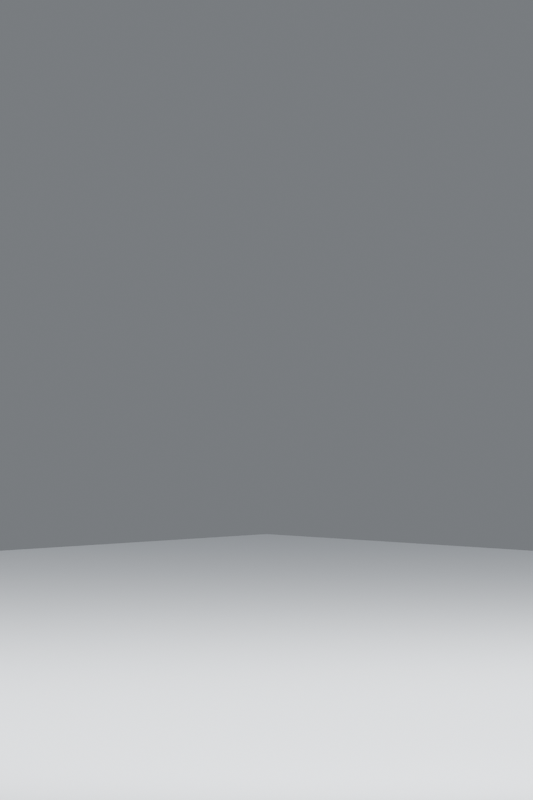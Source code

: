 # Source: utro7_studio_template.blend  (saved by Blender 5.3.31; exported with 4.5.12 LTS)
import bpy
from mathutils import Matrix  # noqa: F401  (used for matrix-valued properties, if any)

bpy.ops.wm.read_factory_settings(use_empty=True)
scene = bpy.context.scene
scene.name = 'UTRO7 — Trainer Master T0 Studio'

# ---- collections
col_trainer_master_import_here = bpy.data.collections.new('TRAINER_MASTER_IMPORT_HERE'); scene.collection.children.link(col_trainer_master_import_here)
col_studio_floor = bpy.data.collections.new('STUDIO_FLOOR'); scene.collection.children.link(col_studio_floor)
col_lights = bpy.data.collections.new('LIGHTS'); scene.collection.children.link(col_lights)
col_cameras = bpy.data.collections.new('CAMERAS'); scene.collection.children.link(col_cameras)

# ---- materials (node trees are filled in below, after node groups)
mat_neutral_studio_warm_gray = bpy.data.materials.new('Neutral studio warm gray')
mat_neutral_studio_warm_gray.diffuse_color = (0.64, 0.67, 0.71, 1.0)

# ---- material node trees
mat_neutral_studio_warm_gray.use_nodes = True; mat_neutral_studio_warm_gray.node_tree.nodes.clear()
_N = mat_neutral_studio_warm_gray.node_tree.nodes; _L = mat_neutral_studio_warm_gray.node_tree.links
n0 = _N.new('ShaderNodeBsdfPrincipled'); n0.name = 'Principled BSDF'; n0.location = (-200, 100)
n0.inputs[0].default_value = (0.64, 0.67, 0.71, 1.0)
n0.inputs[2].default_value = 0.86
n0.inputs[10].default_value = 0.005
n1 = _N.new('ShaderNodeOutputMaterial'); n1.name = 'Material Output'; n1.location = (200, 100)
_L.new(n0.outputs[0], n1.inputs[0])
n1.is_active_output = True

# ---- world
world_utro7_soft_neutral_world = bpy.data.worlds.new('UTRO7 soft neutral world'); scene.world = world_utro7_soft_neutral_world
world_utro7_soft_neutral_world.use_nodes = True; world_utro7_soft_neutral_world.node_tree.nodes.clear()
_N = world_utro7_soft_neutral_world.node_tree.nodes; _L = world_utro7_soft_neutral_world.node_tree.links
n0 = _N.new('ShaderNodeBackground'); n0.name = 'Background'; n0.location = (-200, 100)
n0.inputs[0].default_value = (0.68, 0.72, 0.77, 1.0)
n0.inputs[1].default_value = 0.28
n1 = _N.new('ShaderNodeOutputWorld'); n1.name = 'World Output'; n1.location = (200, 100)
_L.new(n0.outputs[0], n1.inputs[0])
n1.is_active_output = True

# ---- cameras
cam_camera = bpy.data.cameras.new('Camera')
cam_camera.type = 'ORTHO'
cam_camera.lens = 55.0
cam_camera.ortho_scale = 2.22
cam_camera_001 = bpy.data.cameras.new('Camera.001')
cam_camera_001.type = 'ORTHO'
cam_camera_001.lens = 55.0
cam_camera_001.ortho_scale = 2.22
cam_camera_002 = bpy.data.cameras.new('Camera.002')
cam_camera_002.type = 'ORTHO'
cam_camera_002.lens = 55.0
cam_camera_002.ortho_scale = 2.3
cam_camera_003 = bpy.data.cameras.new('Camera.003')
cam_camera_003.type = 'ORTHO'
cam_camera_003.lens = 55.0
cam_camera_003.ortho_scale = 0.46
cam_camera_004 = bpy.data.cameras.new('Camera.004')
cam_camera_004.type = 'ORTHO'
cam_camera_004.lens = 55.0
cam_camera_004.ortho_scale = 0.82
cam_camera_005 = bpy.data.cameras.new('Camera.005')
cam_camera_005.type = 'ORTHO'
cam_camera_005.lens = 55.0
cam_camera_005.ortho_scale = 0.68
cam_camera_006 = bpy.data.cameras.new('Camera.006')
cam_camera_006.type = 'ORTHO'
cam_camera_006.lens = 55.0
cam_camera_006.ortho_scale = 0.92

# ---- lights
light_area = bpy.data.lights.new('Area', 'AREA')
light_area.energy = 650.0
light_area.shape = 'DISK'
light_area.size = 3.5
light_area.size_y = 1.0
light_area_001 = bpy.data.lights.new('Area.001', 'AREA')
light_area_001.energy = 330.0
light_area_001.shape = 'DISK'
light_area_001.size = 3.4
light_area_001.size_y = 1.0
light_area_002 = bpy.data.lights.new('Area.002', 'AREA')
light_area_002.energy = 500.0
light_area_002.shape = 'DISK'
light_area_002.size = 2.8
light_area_002.size_y = 1.0

# ---- meshes
me_plane = bpy.data.meshes.new('Plane')
me_plane.from_pydata([(-6.0, -6.0, 0.0), (6.0, -6.0, 0.0), (-6.0, 6.0, 0.0), (6.0, 6.0, 0.0)], [], [(0, 1, 3, 2)])
_uv = me_plane.uv_layers.new(name='UVMap')
_uv.uv.foreach_set('vector', [0.0, 0.0, 1.0, 0.0, 1.0, 1.0, 0.0, 1.0])
me_plane.materials.append(mat_neutral_studio_warm_gray)
me_plane.update()

# ---- objects
ob_neutral_matte_floor___z_0 = bpy.data.objects.new('Neutral Matte Floor / Z=0', me_plane)
ob_key___large_softbox = bpy.data.objects.new('Key / large softbox', light_area)
ob_fill___front_opposite = bpy.data.objects.new('Fill / front opposite', light_area_001)
ob_rim___shape_separation = bpy.data.objects.new('Rim / shape separation', light_area_002)
ob_rv_01_front_full = bpy.data.objects.new('RV_01_FRONT_FULL', cam_camera)
ob_rv_02_side_full = bpy.data.objects.new('RV_02_SIDE_FULL', cam_camera_001)
ob_rv_03_three_quarter_full = bpy.data.objects.new('RV_03_THREE_QUARTER_FULL', cam_camera_002)
ob_rv_04_face_closeup = bpy.data.objects.new('RV_04_FACE_CLOSEUP', cam_camera_003)
ob_rv_05_hands_closeup = bpy.data.objects.new('RV_05_HANDS_CLOSEUP', cam_camera_004)
ob_rv_06_feet_shoes_closeup = bpy.data.objects.new('RV_06_FEET_SHOES_CLOSEUP', cam_camera_005)
ob_rv_07_torso_clothing = bpy.data.objects.new('RV_07_TORSO_CLOTHING', cam_camera_006)

# ---- transforms, parenting, visibility, modifiers, constraints
ob_neutral_matte_floor___z_0.location = (0.0, 0.0, 0.0)
ob_key___large_softbox.location = (-3.2, -3.4, 4.5)
ob_key___large_softbox.rotation_euler = (0.9344, 7.892e-08, -0.7551)
ob_fill___front_opposite.location = (3.0, -2.0, 3.0)
ob_fill___front_opposite.rotation_euler = (1.064, 4.637e-08, 0.9828)
ob_rim___shape_separation.location = (0.3, 3.0, 4.2)
ob_rim___shape_separation.rotation_euler = (0.7556, 6.7e-09, 3.042)
ob_rv_01_front_full.location = (0.0, -6.3, 1.27)
ob_rv_01_front_full.rotation_euler = (1.515, -0.0, 0.0)
ob_rv_02_side_full.location = (6.3, 0.0, 1.27)
ob_rv_02_side_full.rotation_euler = (1.515, -0.0, 1.571)
ob_rv_03_three_quarter_full.location = (4.5, -4.5, 1.32)
ob_rv_03_three_quarter_full.rotation_euler = (1.508, -5.037e-08, 0.7854)
ob_rv_04_face_closeup.location = (0.0, -2.4, 1.68)
ob_rv_04_face_closeup.rotation_euler = (1.542, -0.0, 0.0)
ob_rv_05_hands_closeup.location = (0.0, -2.3, 1.0)
ob_rv_05_hands_closeup.rotation_euler = (1.566, -0.0, 0.0)
ob_rv_06_feet_shoes_closeup.location = (0.0, -2.0, 0.28)
ob_rv_06_feet_shoes_closeup.rotation_euler = (1.511, -0.0, 0.0)
ob_rv_07_torso_clothing.location = (1.3, -2.7, 1.22)
ob_rv_07_torso_clothing.rotation_euler = (1.541, -3.985e-08, 0.4487)

# ---- collection membership
col_studio_floor.objects.link(ob_neutral_matte_floor___z_0)
col_lights.objects.link(ob_key___large_softbox)
col_lights.objects.link(ob_fill___front_opposite)
col_lights.objects.link(ob_rim___shape_separation)
col_cameras.objects.link(ob_rv_01_front_full)
col_cameras.objects.link(ob_rv_02_side_full)
col_cameras.objects.link(ob_rv_03_three_quarter_full)
col_cameras.objects.link(ob_rv_04_face_closeup)
col_cameras.objects.link(ob_rv_05_hands_closeup)
col_cameras.objects.link(ob_rv_06_feet_shoes_closeup)
col_cameras.objects.link(ob_rv_07_torso_clothing)

# ---- scene / render settings (as saved in the file)
scene.camera = ob_rv_03_three_quarter_full
scene.frame_start = 1; scene.frame_end = 250; scene.frame_set(1)
scene.render.engine = 'CYCLES'
scene.render.resolution_x = 1200
scene.render.resolution_y = 1800
scene.render.bake_bias = 0.0
scene.render.bake_samples = 0
scene.render.compositor_device = 'GPU'
scene.cycles.samples = 48
scene.eevee.use_volume_custom_range = False
scene.eevee.fast_gi_thickness_near = 0.1
scene.eevee.fast_gi_thickness_far = 0.0
scene.eevee.ray_tracing_options.screen_trace_thickness = 0.1
bpy.context.view_layer.update()
